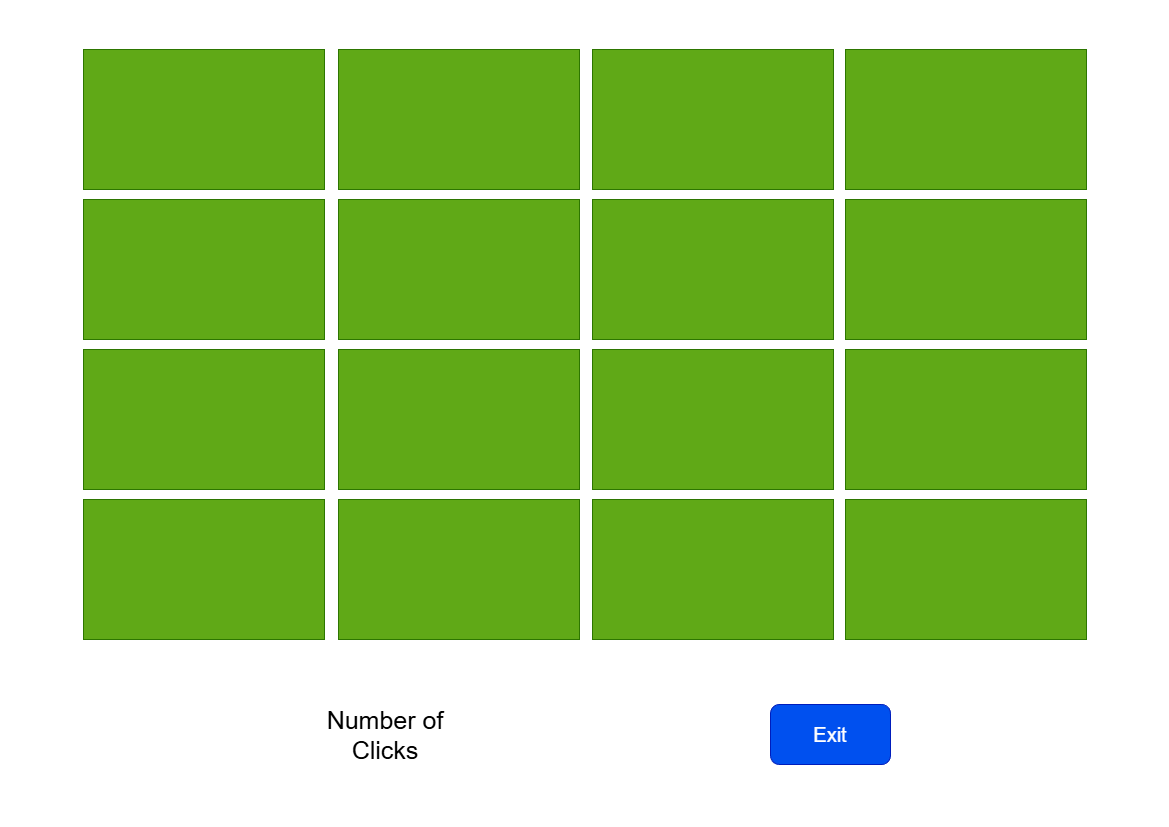

The diagram above was exported from draw.io. Its source (the exported page's mxGraphModel, read from the mxfile embedded in the PNG):
<mxGraphModel dx="1895" dy="958" grid="1" gridSize="10" guides="1" tooltips="1" connect="1" arrows="1" fold="1" page="1" pageScale="1" pageWidth="1169" pageHeight="827" background="light-dark(#FFFFFF,#121212)" math="0" shadow="0">
  <root>
    <mxCell id="0" />
    <mxCell id="1" parent="0" />
    <mxCell id="xFVwDXhM8B-qJ0x5Krah-13" parent="1" style="rounded=0;whiteSpace=wrap;html=1;fillColor=#60a917;fontColor=#ffffff;strokeColor=#2D7600;" value="" vertex="1">
      <mxGeometry height="140" width="241" x="845" y="200" as="geometry" />
    </mxCell>
    <mxCell id="xFVwDXhM8B-qJ0x5Krah-17" parent="1" style="rounded=1;whiteSpace=wrap;html=1;fillColor=#0050ef;fontColor=#ffffff;strokeColor=#001DBC;" value="&lt;font style=&quot;font-size: 20px;&quot;&gt;Exit&lt;/font&gt;" vertex="1">
      <mxGeometry height="60" width="120" x="770" y="705" as="geometry" />
    </mxCell>
    <mxCell id="xFVwDXhM8B-qJ0x5Krah-18" parent="1" style="rounded=0;whiteSpace=wrap;html=1;fillColor=#60a917;fontColor=#ffffff;strokeColor=#2D7600;" value="" vertex="1">
      <mxGeometry height="140" width="241" x="592" y="200" as="geometry" />
    </mxCell>
    <mxCell id="xFVwDXhM8B-qJ0x5Krah-19" parent="1" style="rounded=0;whiteSpace=wrap;html=1;fillColor=#60a917;fontColor=#ffffff;strokeColor=#2D7600;" value="" vertex="1">
      <mxGeometry height="140" width="241" x="83" y="200" as="geometry" />
    </mxCell>
    <mxCell id="xFVwDXhM8B-qJ0x5Krah-20" parent="1" style="rounded=0;whiteSpace=wrap;html=1;fillColor=#60a917;fontColor=#ffffff;strokeColor=#2D7600;" value="" vertex="1">
      <mxGeometry height="140" width="241" x="338" y="200" as="geometry" />
    </mxCell>
    <mxCell id="xFVwDXhM8B-qJ0x5Krah-21" parent="1" style="rounded=0;whiteSpace=wrap;html=1;fillColor=#60a917;fontColor=#ffffff;strokeColor=#2D7600;" value="" vertex="1">
      <mxGeometry height="140" width="241" x="845" y="350" as="geometry" />
    </mxCell>
    <mxCell id="xFVwDXhM8B-qJ0x5Krah-22" parent="1" style="rounded=0;whiteSpace=wrap;html=1;fillColor=#60a917;fontColor=#ffffff;strokeColor=#2D7600;" value="" vertex="1">
      <mxGeometry height="140" width="241" x="592" y="350" as="geometry" />
    </mxCell>
    <mxCell id="xFVwDXhM8B-qJ0x5Krah-23" parent="1" style="rounded=0;whiteSpace=wrap;html=1;fillColor=#60a917;fontColor=#ffffff;strokeColor=#2D7600;" value="" vertex="1">
      <mxGeometry height="140" width="241" x="83" y="350" as="geometry" />
    </mxCell>
    <mxCell id="xFVwDXhM8B-qJ0x5Krah-24" parent="1" style="rounded=0;whiteSpace=wrap;html=1;fillColor=#60a917;fontColor=#ffffff;strokeColor=#2D7600;" value="" vertex="1">
      <mxGeometry height="140" width="241" x="338" y="350" as="geometry" />
    </mxCell>
    <mxCell id="xFVwDXhM8B-qJ0x5Krah-25" parent="1" style="rounded=0;whiteSpace=wrap;html=1;fillColor=#60a917;fontColor=#ffffff;strokeColor=#2D7600;" value="" vertex="1">
      <mxGeometry height="140" width="241" x="845" y="500" as="geometry" />
    </mxCell>
    <mxCell id="xFVwDXhM8B-qJ0x5Krah-26" parent="1" style="rounded=0;whiteSpace=wrap;html=1;fillColor=#60a917;fontColor=#ffffff;strokeColor=#2D7600;" value="" vertex="1">
      <mxGeometry height="140" width="241" x="592" y="500" as="geometry" />
    </mxCell>
    <mxCell id="xFVwDXhM8B-qJ0x5Krah-27" parent="1" style="rounded=0;whiteSpace=wrap;html=1;fillColor=#60a917;fontColor=#ffffff;strokeColor=#2D7600;" value="" vertex="1">
      <mxGeometry height="140" width="241" x="83" y="500" as="geometry" />
    </mxCell>
    <mxCell id="xFVwDXhM8B-qJ0x5Krah-28" parent="1" style="rounded=0;whiteSpace=wrap;html=1;fillColor=#60a917;fontColor=#ffffff;strokeColor=#2D7600;" value="" vertex="1">
      <mxGeometry height="140" width="241" x="338" y="500" as="geometry" />
    </mxCell>
    <mxCell id="xFVwDXhM8B-qJ0x5Krah-29" parent="1" style="rounded=0;whiteSpace=wrap;html=1;fillColor=#60a917;fontColor=#ffffff;strokeColor=#2D7600;" value="" vertex="1">
      <mxGeometry height="140" width="241" x="845" y="50" as="geometry" />
    </mxCell>
    <mxCell id="xFVwDXhM8B-qJ0x5Krah-30" parent="1" style="rounded=0;whiteSpace=wrap;html=1;fillColor=#60a917;fontColor=#ffffff;strokeColor=#2D7600;" value="" vertex="1">
      <mxGeometry height="140" width="241" x="592" y="50" as="geometry" />
    </mxCell>
    <mxCell id="xFVwDXhM8B-qJ0x5Krah-31" parent="1" style="rounded=0;whiteSpace=wrap;html=1;fillColor=#60a917;fontColor=#ffffff;strokeColor=#2D7600;" value="" vertex="1">
      <mxGeometry height="140" width="241" x="83" y="50" as="geometry" />
    </mxCell>
    <mxCell id="xFVwDXhM8B-qJ0x5Krah-32" parent="1" style="rounded=0;whiteSpace=wrap;html=1;fillColor=#60a917;fontColor=#ffffff;strokeColor=#2D7600;" value="" vertex="1">
      <mxGeometry height="140" width="241" x="338" y="50" as="geometry" />
    </mxCell>
    <mxCell id="xFVwDXhM8B-qJ0x5Krah-36" parent="1" style="text;html=1;whiteSpace=wrap;strokeColor=none;fillColor=none;align=center;verticalAlign=middle;rounded=0;" value="&lt;font style=&quot;font-size: 25px;&quot;&gt;Number of Clicks&lt;/font&gt;" vertex="1">
      <mxGeometry height="70" width="170" x="300" y="700" as="geometry" />
    </mxCell>
  </root>
</mxGraphModel>